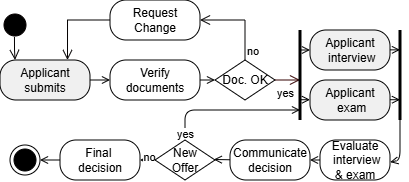

The diagram above was exported from draw.io. Its source (the exported page's mxGraphModel, read from the mxfile embedded in the PNG):
<mxGraphModel dx="675" dy="393" grid="1" gridSize="10" guides="1" tooltips="1" connect="1" arrows="1" fold="1" page="1" pageScale="1" pageWidth="850" pageHeight="1100" math="0" shadow="0">
  <root>
    <mxCell id="0" />
    <mxCell id="1" parent="0" />
    <mxCell id="Y4dc7wkmIMnvmG7CG1ao-25" parent="1" style="rounded=1;whiteSpace=wrap;html=1;arcSize=40;" value="&lt;font style=&quot;font-size: 12px&quot;&gt;Verify&lt;/font&gt;&lt;div&gt;&lt;font style=&quot;font-size: 12px&quot;&gt;documents&lt;/font&gt;&lt;/div&gt;" vertex="1">
      <mxGeometry height="40" width="90" x="260" y="200" as="geometry" />
    </mxCell>
    <mxCell id="cuxisUGYUvlzSkg4gBB2-3" parent="1" style="rounded=1;whiteSpace=wrap;html=1;arcSize=40;fillColor=#F0F0F0;" value="Applicant&lt;div&gt;&amp;nbsp;interview&lt;/div&gt;" vertex="1">
      <mxGeometry height="40" width="80" x="460" y="170" as="geometry" />
    </mxCell>
    <mxCell id="cuxisUGYUvlzSkg4gBB2-7" edge="1" parent="1" source="Y4dc7wkmIMnvmG7CG1ao-25" style="endArrow=open;html=1;strokeColor=#000000;exitX=1;exitY=0.5;exitDx=0;exitDy=0;endFill=0;" target="-loDou77mX7gAlhU5_zL-8" value="">
      <mxGeometry height="50" relative="1" width="50" as="geometry">
        <Array as="points" />
        <mxPoint x="380" y="40" as="sourcePoint" />
        <mxPoint x="480" y="330" as="targetPoint" />
      </mxGeometry>
    </mxCell>
    <mxCell id="cuxisUGYUvlzSkg4gBB2-10" edge="1" parent="1" source="-loDou77mX7gAlhU5_zL-32" style="endArrow=open;html=1;strokeColor=#000000;endFill=0;exitX=0.5;exitY=0;exitDx=0;exitDy=0;" value="">
      <mxGeometry height="50" relative="1" width="50" as="geometry">
        <Array as="points">
          <mxPoint x="335" y="250" />
        </Array>
        <mxPoint x="610" y="250" as="sourcePoint" />
        <mxPoint x="450" y="250" as="targetPoint" />
      </mxGeometry>
    </mxCell>
    <mxCell id="-loDou77mX7gAlhU5_zL-34" connectable="0" parent="cuxisUGYUvlzSkg4gBB2-10" style="edgeLabel;html=1;align=center;verticalAlign=middle;resizable=0;points=[];" value="yes" vertex="1">
      <mxGeometry relative="1" x="-0.9061" as="geometry">
        <mxPoint as="offset" />
      </mxGeometry>
    </mxCell>
    <mxCell id="-loDou77mX7gAlhU5_zL-2" parent="1" style="rounded=1;whiteSpace=wrap;html=1;arcSize=40;fillColor=#F0F0F0;" value="Applicant submits" vertex="1">
      <mxGeometry height="40" width="90" x="150" y="200" as="geometry" />
    </mxCell>
    <mxCell id="-loDou77mX7gAlhU5_zL-4" parent="1" style="ellipse;html=1;shape=startState;fillColor=#000000;strokeColor=#050000;" value="" vertex="1">
      <mxGeometry height="30" width="30" x="150" y="150" as="geometry" />
    </mxCell>
    <mxCell id="-loDou77mX7gAlhU5_zL-6" parent="1" style="ellipse;html=1;shape=endState;fillColor=#000000;strokeColor=light-dark(#000000,#FF9090);" value="" vertex="1">
      <mxGeometry height="30" width="30" x="160" y="285" as="geometry" />
    </mxCell>
    <mxCell id="-loDou77mX7gAlhU5_zL-7" edge="1" parent="1" source="-loDou77mX7gAlhU5_zL-2" style="endArrow=open;html=1;strokeColor=#000000;exitX=1;exitY=0.5;exitDx=0;exitDy=0;entryX=0;entryY=0.5;entryDx=0;entryDy=0;endFill=0;" target="Y4dc7wkmIMnvmG7CG1ao-25" value="">
      <mxGeometry height="50" relative="1" width="50" as="geometry">
        <Array as="points" />
        <mxPoint x="350" y="260" as="sourcePoint" />
        <mxPoint x="370" y="260" as="targetPoint" />
      </mxGeometry>
    </mxCell>
    <mxCell id="-loDou77mX7gAlhU5_zL-8" parent="1" style="rhombus;whiteSpace=wrap;html=1;fontColor=#000000;fillColor=#FFFFFF;strokeColor=#000000;" value="Doc. OK" vertex="1">
      <mxGeometry height="40" width="60" x="365" y="200" as="geometry" />
    </mxCell>
    <mxCell id="-loDou77mX7gAlhU5_zL-9" edge="1" parent="1" source="-loDou77mX7gAlhU5_zL-8" style="edgeStyle=orthogonalEdgeStyle;html=1;align=left;verticalAlign=bottom;endArrow=open;endSize=8;strokeColor=#030000;rounded=0;exitX=0.5;exitY=0;exitDx=0;exitDy=0;entryX=1;entryY=0.5;entryDx=0;entryDy=0;" target="-loDou77mX7gAlhU5_zL-11" value="no">
      <mxGeometry relative="1" x="-1" as="geometry">
        <mxPoint x="460" y="150" as="targetPoint" />
      </mxGeometry>
    </mxCell>
    <mxCell id="-loDou77mX7gAlhU5_zL-10" edge="1" parent="1" source="-loDou77mX7gAlhU5_zL-8" style="edgeStyle=orthogonalEdgeStyle;html=1;align=left;verticalAlign=top;endArrow=open;endSize=8;strokeColor=#330000;rounded=0;exitX=1;exitY=0.5;exitDx=0;exitDy=0;" value="yes">
      <mxGeometry relative="1" x="-1" as="geometry">
        <mxPoint x="440" y="220" as="sourcePoint" />
        <mxPoint x="450" y="220" as="targetPoint" />
      </mxGeometry>
    </mxCell>
    <mxCell id="-loDou77mX7gAlhU5_zL-11" parent="1" style="rounded=1;whiteSpace=wrap;html=1;arcSize=40;" value="Request&lt;br&gt;Change" vertex="1">
      <mxGeometry height="40" width="90" x="260" y="140" as="geometry" />
    </mxCell>
    <mxCell id="-loDou77mX7gAlhU5_zL-14" edge="1" parent="1" style="endArrow=none;html=1;rounded=0;strokeWidth=3;" value="">
      <mxGeometry height="50" relative="1" width="50" as="geometry">
        <mxPoint x="450" y="260" as="sourcePoint" />
        <mxPoint x="450" y="170" as="targetPoint" />
      </mxGeometry>
    </mxCell>
    <mxCell id="-loDou77mX7gAlhU5_zL-15" parent="1" style="rounded=1;whiteSpace=wrap;html=1;arcSize=40;fillColor=#F0F0F0;" value="Applicant&lt;div&gt;&amp;nbsp;exam&lt;/div&gt;" vertex="1">
      <mxGeometry height="40" width="80" x="460" y="220" as="geometry" />
    </mxCell>
    <mxCell id="-loDou77mX7gAlhU5_zL-16" edge="1" parent="1" style="endArrow=none;html=1;rounded=0;strokeWidth=3;" value="">
      <mxGeometry height="50" relative="1" width="50" as="geometry">
        <mxPoint x="550" y="260" as="sourcePoint" />
        <mxPoint x="550" y="170" as="targetPoint" />
      </mxGeometry>
    </mxCell>
    <mxCell id="-loDou77mX7gAlhU5_zL-17" parent="1" style="rounded=1;whiteSpace=wrap;html=1;arcSize=40;" value="Evaluate&lt;br&gt;&lt;div&gt;&lt;span style=&quot;background-color: transparent; color: light-dark(rgb(0, 0, 0), rgb(255, 255, 255));&quot;&gt;&amp;nbsp;interview &amp;amp;&lt;/span&gt;&amp;nbsp;exam&lt;/div&gt;" vertex="1">
      <mxGeometry height="40" width="70" x="470" y="280" as="geometry" />
    </mxCell>
    <mxCell id="-loDou77mX7gAlhU5_zL-18" parent="1" style="rounded=1;whiteSpace=wrap;html=1;arcSize=40;" value="Communicate decision" vertex="1">
      <mxGeometry height="40" width="80" x="380" y="280" as="geometry" />
    </mxCell>
    <mxCell id="-loDou77mX7gAlhU5_zL-19" parent="1" style="rounded=1;whiteSpace=wrap;html=1;arcSize=40;" value="Final&amp;nbsp;&lt;div&gt;decision&lt;/div&gt;" vertex="1">
      <mxGeometry height="40" width="80" x="210" y="280" as="geometry" />
    </mxCell>
    <mxCell id="-loDou77mX7gAlhU5_zL-20" edge="1" parent="1" source="-loDou77mX7gAlhU5_zL-11" style="edgeStyle=orthogonalEdgeStyle;html=1;align=left;verticalAlign=bottom;endArrow=open;endSize=8;strokeColor=#030000;rounded=0;exitX=0;exitY=0.5;exitDx=0;exitDy=0;entryX=0.75;entryY=0;entryDx=0;entryDy=0;" target="-loDou77mX7gAlhU5_zL-2" value="">
      <mxGeometry relative="1" x="-1" as="geometry">
        <mxPoint x="460" y="200" as="sourcePoint" />
        <mxPoint x="400" y="160" as="targetPoint" />
      </mxGeometry>
    </mxCell>
    <mxCell id="-loDou77mX7gAlhU5_zL-21" edge="1" parent="1" source="-loDou77mX7gAlhU5_zL-4" style="edgeStyle=orthogonalEdgeStyle;html=1;align=left;verticalAlign=bottom;endArrow=open;endSize=8;strokeColor=#030000;rounded=0;exitX=0.482;exitY=0.897;exitDx=0;exitDy=0;entryX=0.167;entryY=0;entryDx=0;entryDy=0;exitPerimeter=0;entryPerimeter=0;" target="-loDou77mX7gAlhU5_zL-2" value="">
      <mxGeometry relative="1" x="-1" as="geometry">
        <mxPoint x="292" y="200" as="sourcePoint" />
        <mxPoint x="250" y="240" as="targetPoint" />
      </mxGeometry>
    </mxCell>
    <mxCell id="-loDou77mX7gAlhU5_zL-23" edge="1" parent="1" source="-loDou77mX7gAlhU5_zL-19" style="endArrow=open;html=1;strokeColor=#000000;exitX=0;exitY=0.5;exitDx=0;exitDy=0;endFill=0;entryX=1;entryY=0.5;entryDx=0;entryDy=0;" target="-loDou77mX7gAlhU5_zL-6" value="">
      <mxGeometry height="50" relative="1" width="50" as="geometry">
        <Array as="points" />
        <mxPoint x="360" y="250" as="sourcePoint" />
        <mxPoint x="380" y="250" as="targetPoint" />
      </mxGeometry>
    </mxCell>
    <mxCell id="-loDou77mX7gAlhU5_zL-24" edge="1" parent="1" style="endArrow=open;html=1;strokeColor=#000000;endFill=0;entryX=1;entryY=0.5;entryDx=0;entryDy=0;" target="-loDou77mX7gAlhU5_zL-19" value="">
      <mxGeometry height="50" relative="1" width="50" as="geometry">
        <Array as="points" />
        <mxPoint x="320" y="300" as="sourcePoint" />
        <mxPoint x="250" y="290" as="targetPoint" />
      </mxGeometry>
    </mxCell>
    <mxCell id="-loDou77mX7gAlhU5_zL-35" connectable="0" parent="-loDou77mX7gAlhU5_zL-24" style="edgeLabel;html=1;align=center;verticalAlign=middle;resizable=0;points=[];" value="no" vertex="1">
      <mxGeometry relative="1" x="0.4444" y="-3" as="geometry">
        <mxPoint as="offset" />
      </mxGeometry>
    </mxCell>
    <mxCell id="-loDou77mX7gAlhU5_zL-26" edge="1" parent="1" style="endArrow=open;html=1;strokeColor=#000000;endFill=0;entryX=0;entryY=0.5;entryDx=0;entryDy=0;" target="cuxisUGYUvlzSkg4gBB2-3" value="">
      <mxGeometry height="50" relative="1" width="50" as="geometry">
        <Array as="points" />
        <mxPoint x="450" y="190" as="sourcePoint" />
        <mxPoint x="340" y="310" as="targetPoint" />
      </mxGeometry>
    </mxCell>
    <mxCell id="-loDou77mX7gAlhU5_zL-27" edge="1" parent="1" style="endArrow=open;html=1;strokeColor=#000000;endFill=0;entryX=0;entryY=0.5;entryDx=0;entryDy=0;" value="">
      <mxGeometry height="50" relative="1" width="50" as="geometry">
        <Array as="points" />
        <mxPoint x="450" y="239.72" as="sourcePoint" />
        <mxPoint x="460" y="239.72" as="targetPoint" />
      </mxGeometry>
    </mxCell>
    <mxCell id="-loDou77mX7gAlhU5_zL-28" edge="1" parent="1" style="endArrow=open;html=1;strokeColor=#000000;endFill=0;entryX=0;entryY=0.5;entryDx=0;entryDy=0;" value="">
      <mxGeometry height="50" relative="1" width="50" as="geometry">
        <Array as="points" />
        <mxPoint x="540" y="189.86" as="sourcePoint" />
        <mxPoint x="550" y="189.86" as="targetPoint" />
      </mxGeometry>
    </mxCell>
    <mxCell id="-loDou77mX7gAlhU5_zL-29" edge="1" parent="1" style="endArrow=open;html=1;strokeColor=#000000;endFill=0;entryX=0;entryY=0.5;entryDx=0;entryDy=0;" value="">
      <mxGeometry height="50" relative="1" width="50" as="geometry">
        <Array as="points" />
        <mxPoint x="540" y="239.72" as="sourcePoint" />
        <mxPoint x="550" y="239.72" as="targetPoint" />
      </mxGeometry>
    </mxCell>
    <mxCell id="-loDou77mX7gAlhU5_zL-30" edge="1" parent="1" style="endArrow=open;html=1;strokeColor=#000000;endFill=0;entryX=1.002;entryY=0.553;entryDx=0;entryDy=0;entryPerimeter=0;" target="-loDou77mX7gAlhU5_zL-17" value="">
      <mxGeometry height="50" relative="1" width="50" as="geometry">
        <Array as="points">
          <mxPoint x="550" y="300" />
        </Array>
        <mxPoint x="550" y="260" as="sourcePoint" />
        <mxPoint x="410" y="260" as="targetPoint" />
      </mxGeometry>
    </mxCell>
    <mxCell id="-loDou77mX7gAlhU5_zL-31" edge="1" parent="1" source="-loDou77mX7gAlhU5_zL-17" style="endArrow=open;html=1;strokeColor=#000000;endFill=0;entryX=1;entryY=0.5;entryDx=0;entryDy=0;exitX=0;exitY=0.5;exitDx=0;exitDy=0;" target="-loDou77mX7gAlhU5_zL-18" value="">
      <mxGeometry height="50" relative="1" width="50" as="geometry">
        <mxPoint x="420" y="310" as="sourcePoint" />
        <mxPoint x="420" y="270" as="targetPoint" />
      </mxGeometry>
    </mxCell>
    <mxCell id="-loDou77mX7gAlhU5_zL-32" parent="1" style="rhombus;whiteSpace=wrap;html=1;fontColor=#000000;fillColor=#FFFFFF;strokeColor=#000000;" value="New&lt;br&gt;Offer" vertex="1">
      <mxGeometry height="40" width="60" x="305" y="280" as="geometry" />
    </mxCell>
    <mxCell id="-loDou77mX7gAlhU5_zL-36" edge="1" parent="1" style="endArrow=open;html=1;strokeColor=#000000;endFill=0;exitX=0;exitY=0.5;exitDx=0;exitDy=0;entryX=0.979;entryY=0.487;entryDx=0;entryDy=0;entryPerimeter=0;" target="-loDou77mX7gAlhU5_zL-32" value="">
      <mxGeometry height="50" relative="1" width="50" as="geometry">
        <mxPoint x="380" y="299.76" as="sourcePoint" />
        <mxPoint x="370" y="300" as="targetPoint" />
      </mxGeometry>
    </mxCell>
  </root>
</mxGraphModel>